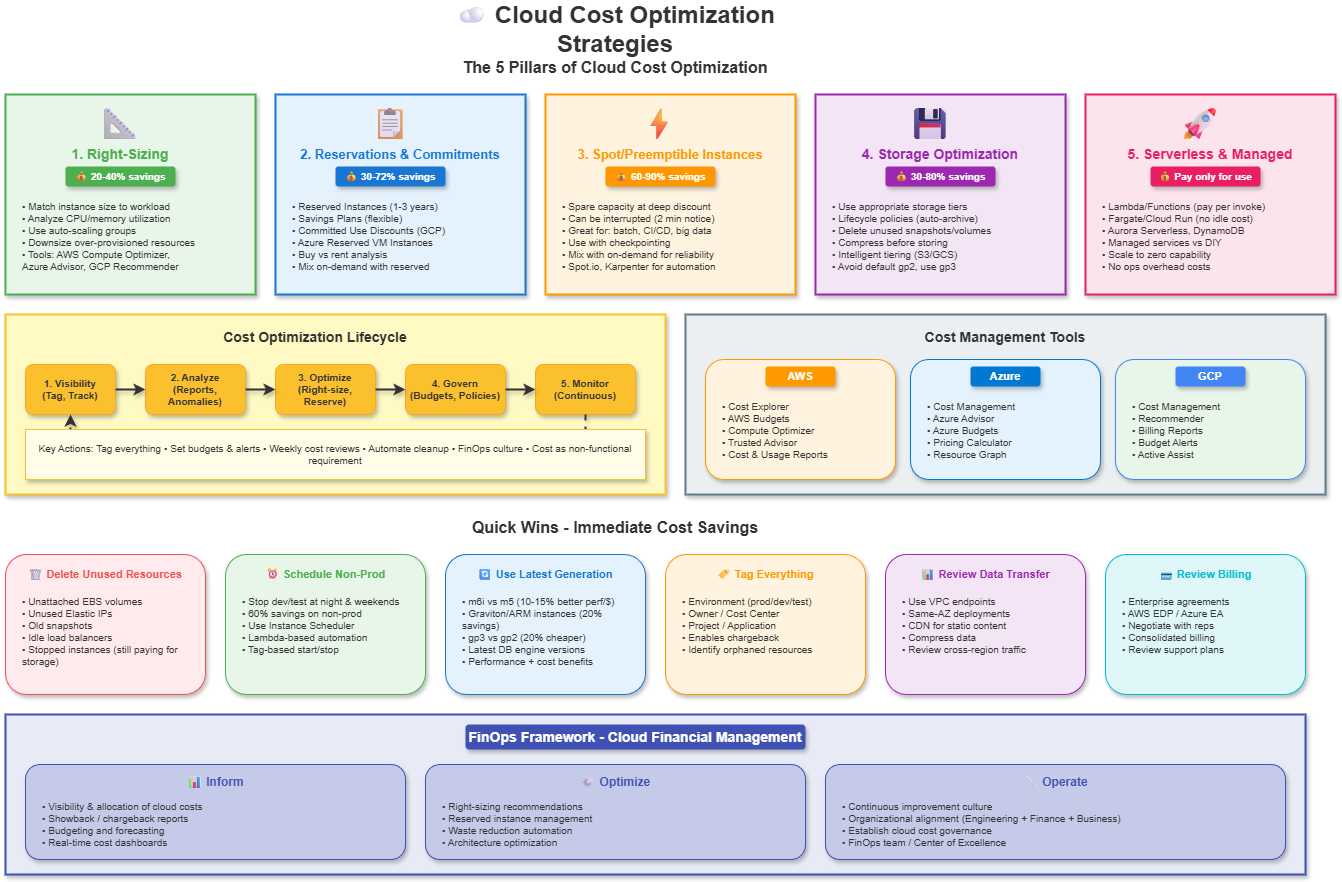

The diagram above was exported from draw.io. Its source (the exported page's mxGraphModel, read from the mxfile embedded in the PNG):
<mxGraphModel dx="1132" dy="466" grid="1" gridSize="10" guides="1" tooltips="1" connect="1" arrows="1" fold="1" page="1" pageScale="1" pageWidth="1400" pageHeight="900" math="0" shadow="0">
  <root>
    <mxCell id="0" />
    <mxCell id="1" parent="0" />
    <mxCell id="title" value="☁ Cloud Cost Optimization Strategies" style="text;html=1;strokeColor=none;fillColor=none;align=center;verticalAlign=middle;whiteSpace=wrap;rounded=0;fontSize=24;fontStyle=1;fontColor=#333333;" parent="1" vertex="1">
      <mxGeometry x="450" y="15" width="400" height="40" as="geometry" />
    </mxCell>
    <mxCell id="pillars-title" value="The 5 Pillars of Cloud Cost Optimization" style="text;html=1;strokeColor=none;fillColor=none;align=center;verticalAlign=middle;whiteSpace=wrap;rounded=0;fontSize=16;fontStyle=1;fontColor=#333333;" parent="1" vertex="1">
      <mxGeometry x="480" y="60" width="340" height="25" as="geometry" />
    </mxCell>
    <mxCell id="p1-box" value="" style="rounded=0;whiteSpace=wrap;html=1;fillColor=#E8F5E9;strokeColor=#4CAF50;strokeWidth=2;shadow=1;" parent="1" vertex="1">
      <mxGeometry x="40" y="100" width="250" height="200" as="geometry" />
    </mxCell>
    <mxCell id="p1-icon" value="📐" style="text;html=1;strokeColor=none;fillColor=none;align=center;verticalAlign=middle;whiteSpace=wrap;rounded=0;fontSize=32;" parent="1" vertex="1">
      <mxGeometry x="130" y="110" width="50" height="40" as="geometry" />
    </mxCell>
    <mxCell id="p1-title" value="1. Right-Sizing" style="text;html=1;strokeColor=none;fillColor=none;align=center;verticalAlign=middle;whiteSpace=wrap;rounded=0;fontSize=14;fontStyle=1;fontColor=#4CAF50;" parent="1" vertex="1">
      <mxGeometry x="85" y="150" width="140" height="20" as="geometry" />
    </mxCell>
    <mxCell id="p1-savings" value="💰 20-40% savings" style="text;html=1;strokeColor=none;fillColor=#4CAF50;align=center;verticalAlign=middle;whiteSpace=wrap;rounded=1;fontSize=10;fontStyle=1;fontColor=#FFFFFF;shadow=1;" parent="1" vertex="1">
      <mxGeometry x="100" y="172" width="110" height="20" as="geometry" />
    </mxCell>
    <mxCell id="p1-desc" value="• Match instance size to workload&#10;• Analyze CPU/memory utilization&#10;• Use auto-scaling groups&#10;• Downsize over-provisioned resources&#10;• Tools: AWS Compute Optimizer,&#10;  Azure Advisor, GCP Recommender" style="text;html=1;strokeColor=none;fillColor=none;align=left;verticalAlign=top;whiteSpace=wrap;rounded=0;fontSize=10;fontColor=#333333;" parent="1" vertex="1">
      <mxGeometry x="55" y="200" width="220" height="90" as="geometry" />
    </mxCell>
    <mxCell id="p2-box" value="" style="rounded=0;whiteSpace=wrap;html=1;fillColor=#E3F2FD;strokeColor=#1976D2;strokeWidth=2;shadow=1;" parent="1" vertex="1">
      <mxGeometry x="310" y="100" width="250" height="200" as="geometry" />
    </mxCell>
    <mxCell id="p2-icon" value="📋" style="text;html=1;strokeColor=none;fillColor=none;align=center;verticalAlign=middle;whiteSpace=wrap;rounded=0;fontSize=32;" parent="1" vertex="1">
      <mxGeometry x="400" y="110" width="50" height="40" as="geometry" />
    </mxCell>
    <mxCell id="p2-title" value="2. Reservations &amp; Commitments" style="text;html=1;strokeColor=none;fillColor=none;align=center;verticalAlign=middle;whiteSpace=wrap;rounded=0;fontSize=13;fontStyle=1;fontColor=#1976D2;" parent="1" vertex="1">
      <mxGeometry x="330" y="150" width="210" height="20" as="geometry" />
    </mxCell>
    <mxCell id="p2-savings" value="💰 30-72% savings" style="text;html=1;strokeColor=none;fillColor=#1976D2;align=center;verticalAlign=middle;whiteSpace=wrap;rounded=1;fontSize=10;fontStyle=1;fontColor=#FFFFFF;shadow=1;" parent="1" vertex="1">
      <mxGeometry x="370" y="172" width="110" height="20" as="geometry" />
    </mxCell>
    <mxCell id="p2-desc" value="• Reserved Instances (1-3 years)&#10;• Savings Plans (flexible)&#10;• Committed Use Discounts (GCP)&#10;• Azure Reserved VM Instances&#10;• Buy vs rent analysis&#10;• Mix on-demand with reserved" style="text;html=1;strokeColor=none;fillColor=none;align=left;verticalAlign=top;whiteSpace=wrap;rounded=0;fontSize=10;fontColor=#333333;" parent="1" vertex="1">
      <mxGeometry x="325" y="200" width="220" height="90" as="geometry" />
    </mxCell>
    <mxCell id="p3-box" value="" style="rounded=0;whiteSpace=wrap;html=1;fillColor=#FFF3E0;strokeColor=#FF9800;strokeWidth=2;shadow=1;" parent="1" vertex="1">
      <mxGeometry x="580" y="100" width="250" height="200" as="geometry" />
    </mxCell>
    <mxCell id="p3-icon" value="⚡" style="text;html=1;strokeColor=none;fillColor=none;align=center;verticalAlign=middle;whiteSpace=wrap;rounded=0;fontSize=32;" parent="1" vertex="1">
      <mxGeometry x="670" y="110" width="50" height="40" as="geometry" />
    </mxCell>
    <mxCell id="p3-title" value="3. Spot/Preemptible Instances" style="text;html=1;strokeColor=none;fillColor=none;align=center;verticalAlign=middle;whiteSpace=wrap;rounded=0;fontSize=13;fontStyle=1;fontColor=#FF9800;" parent="1" vertex="1">
      <mxGeometry x="600" y="150" width="210" height="20" as="geometry" />
    </mxCell>
    <mxCell id="p3-savings" value="💰 60-90% savings" style="text;html=1;strokeColor=none;fillColor=#FF9800;align=center;verticalAlign=middle;whiteSpace=wrap;rounded=1;fontSize=10;fontStyle=1;fontColor=#FFFFFF;shadow=1;" parent="1" vertex="1">
      <mxGeometry x="640" y="172" width="110" height="20" as="geometry" />
    </mxCell>
    <mxCell id="p3-desc" value="• Spare capacity at deep discount&#10;• Can be interrupted (2 min notice)&#10;• Great for: batch, CI/CD, big data&#10;• Use with checkpointing&#10;• Mix with on-demand for reliability&#10;• Spot.io, Karpenter for automation" style="text;html=1;strokeColor=none;fillColor=none;align=left;verticalAlign=top;whiteSpace=wrap;rounded=0;fontSize=10;fontColor=#333333;" parent="1" vertex="1">
      <mxGeometry x="595" y="200" width="220" height="90" as="geometry" />
    </mxCell>
    <mxCell id="p4-box" value="" style="rounded=0;whiteSpace=wrap;html=1;fillColor=#F3E5F5;strokeColor=#9C27B0;strokeWidth=2;shadow=1;" parent="1" vertex="1">
      <mxGeometry x="850" y="100" width="250" height="200" as="geometry" />
    </mxCell>
    <mxCell id="p4-icon" value="💾" style="text;html=1;strokeColor=none;fillColor=none;align=center;verticalAlign=middle;whiteSpace=wrap;rounded=0;fontSize=32;" parent="1" vertex="1">
      <mxGeometry x="940" y="110" width="50" height="40" as="geometry" />
    </mxCell>
    <mxCell id="p4-title" value="4. Storage Optimization" style="text;html=1;strokeColor=none;fillColor=none;align=center;verticalAlign=middle;whiteSpace=wrap;rounded=0;fontSize=14;fontStyle=1;fontColor=#9C27B0;" parent="1" vertex="1">
      <mxGeometry x="890" y="150" width="170" height="20" as="geometry" />
    </mxCell>
    <mxCell id="p4-savings" value="💰 30-80% savings" style="text;html=1;strokeColor=none;fillColor=#9C27B0;align=center;verticalAlign=middle;whiteSpace=wrap;rounded=1;fontSize=10;fontStyle=1;fontColor=#FFFFFF;shadow=1;" parent="1" vertex="1">
      <mxGeometry x="920" y="172" width="110" height="20" as="geometry" />
    </mxCell>
    <mxCell id="p4-desc" value="• Use appropriate storage tiers&#10;• Lifecycle policies (auto-archive)&#10;• Delete unused snapshots/volumes&#10;• Compress before storing&#10;• Intelligent tiering (S3/GCS)&#10;• Avoid default gp2, use gp3" style="text;html=1;strokeColor=none;fillColor=none;align=left;verticalAlign=top;whiteSpace=wrap;rounded=0;fontSize=10;fontColor=#333333;" parent="1" vertex="1">
      <mxGeometry x="865" y="200" width="220" height="90" as="geometry" />
    </mxCell>
    <mxCell id="p5-box" value="" style="rounded=0;whiteSpace=wrap;html=1;fillColor=#FCE4EC;strokeColor=#E91E63;strokeWidth=2;shadow=1;" parent="1" vertex="1">
      <mxGeometry x="1120" y="100" width="250" height="200" as="geometry" />
    </mxCell>
    <mxCell id="p5-icon" value="🚀" style="text;html=1;strokeColor=none;fillColor=none;align=center;verticalAlign=middle;whiteSpace=wrap;rounded=0;fontSize=32;" parent="1" vertex="1">
      <mxGeometry x="1210" y="110" width="50" height="40" as="geometry" />
    </mxCell>
    <mxCell id="p5-title" value="5. Serverless &amp; Managed" style="text;html=1;strokeColor=none;fillColor=none;align=center;verticalAlign=middle;whiteSpace=wrap;rounded=0;fontSize=14;fontStyle=1;fontColor=#E91E63;" parent="1" vertex="1">
      <mxGeometry x="1155" y="150" width="180" height="20" as="geometry" />
    </mxCell>
    <mxCell id="p5-savings" value="💰 Pay only for use" style="text;html=1;strokeColor=none;fillColor=#E91E63;align=center;verticalAlign=middle;whiteSpace=wrap;rounded=1;fontSize=10;fontStyle=1;fontColor=#FFFFFF;shadow=1;" parent="1" vertex="1">
      <mxGeometry x="1185" y="172" width="110" height="20" as="geometry" />
    </mxCell>
    <mxCell id="p5-desc" value="• Lambda/Functions (pay per invoke)&#10;• Fargate/Cloud Run (no idle cost)&#10;• Aurora Serverless, DynamoDB&#10;• Managed services vs DIY&#10;• Scale to zero capability&#10;• No ops overhead costs" style="text;html=1;strokeColor=none;fillColor=none;align=left;verticalAlign=top;whiteSpace=wrap;rounded=0;fontSize=10;fontColor=#333333;" parent="1" vertex="1">
      <mxGeometry x="1135" y="200" width="220" height="90" as="geometry" />
    </mxCell>
    <mxCell id="lifecycle-box" value="" style="rounded=0;whiteSpace=wrap;html=1;fillColor=#FFF9C4;strokeColor=#FBC02D;strokeWidth=2;shadow=1;" parent="1" vertex="1">
      <mxGeometry x="40" y="320" width="660" height="180" as="geometry" />
    </mxCell>
    <mxCell id="lifecycle-title" value="Cost Optimization Lifecycle" style="text;html=1;strokeColor=none;fillColor=none;align=center;verticalAlign=middle;whiteSpace=wrap;rounded=0;fontSize=14;fontStyle=1;fontColor=#333333;" parent="1" vertex="1">
      <mxGeometry x="250" y="330" width="200" height="25" as="geometry" />
    </mxCell>
    <mxCell id="step1" value="1. Visibility&#10;(Tag, Track)" style="rounded=1;whiteSpace=wrap;html=1;fillColor=#FBC02D;strokeColor=#F9A825;fontColor=#333333;fontSize=10;fontStyle=1;shadow=1;" parent="1" vertex="1">
      <mxGeometry x="60" y="370" width="90" height="50" as="geometry" />
    </mxCell>
    <mxCell id="step2" value="2. Analyze&#10;(Reports, Anomalies)" style="rounded=1;whiteSpace=wrap;html=1;fillColor=#FBC02D;strokeColor=#F9A825;fontColor=#333333;fontSize=10;fontStyle=1;shadow=1;" parent="1" vertex="1">
      <mxGeometry x="180" y="370" width="100" height="50" as="geometry" />
    </mxCell>
    <mxCell id="step3" value="3. Optimize&#10;(Right-size, Reserve)" style="rounded=1;whiteSpace=wrap;html=1;fillColor=#FBC02D;strokeColor=#F9A825;fontColor=#333333;fontSize=10;fontStyle=1;shadow=1;" parent="1" vertex="1">
      <mxGeometry x="310" y="370" width="100" height="50" as="geometry" />
    </mxCell>
    <mxCell id="step4" value="4. Govern&#10;(Budgets, Policies)" style="rounded=1;whiteSpace=wrap;html=1;fillColor=#FBC02D;strokeColor=#F9A825;fontColor=#333333;fontSize=10;fontStyle=1;shadow=1;" parent="1" vertex="1">
      <mxGeometry x="440" y="370" width="100" height="50" as="geometry" />
    </mxCell>
    <mxCell id="step5" value="5. Monitor&#10;(Continuous)" style="rounded=1;whiteSpace=wrap;html=1;fillColor=#FBC02D;strokeColor=#F9A825;fontColor=#333333;fontSize=10;fontStyle=1;shadow=1;" parent="1" vertex="1">
      <mxGeometry x="570" y="370" width="100" height="50" as="geometry" />
    </mxCell>
    <mxCell id="arr1" style="edgeStyle=orthogonalEdgeStyle;rounded=0;orthogonalLoop=1;jettySize=auto;html=1;strokeColor=#333333;strokeWidth=2;shadow=1;" parent="1" source="step1" target="step2" edge="1">
      <mxGeometry relative="1" as="geometry" />
    </mxCell>
    <mxCell id="arr2" style="edgeStyle=orthogonalEdgeStyle;rounded=0;orthogonalLoop=1;jettySize=auto;html=1;strokeColor=#333333;strokeWidth=2;shadow=1;" parent="1" source="step2" target="step3" edge="1">
      <mxGeometry relative="1" as="geometry" />
    </mxCell>
    <mxCell id="arr3" style="edgeStyle=orthogonalEdgeStyle;rounded=0;orthogonalLoop=1;jettySize=auto;html=1;strokeColor=#333333;strokeWidth=2;shadow=1;" parent="1" source="step3" target="step4" edge="1">
      <mxGeometry relative="1" as="geometry" />
    </mxCell>
    <mxCell id="arr4" style="edgeStyle=orthogonalEdgeStyle;rounded=0;orthogonalLoop=1;jettySize=auto;html=1;strokeColor=#333333;strokeWidth=2;shadow=1;" parent="1" source="step4" target="step5" edge="1">
      <mxGeometry relative="1" as="geometry" />
    </mxCell>
    <mxCell id="arr5" style="edgeStyle=orthogonalEdgeStyle;rounded=0;orthogonalLoop=1;jettySize=auto;html=1;strokeColor=#333333;strokeWidth=2;dashed=1;exitX=0.5;exitY=1;exitDx=0;exitDy=0;entryX=0.5;entryY=1;entryDx=0;entryDy=0;shadow=1;" parent="1" source="step5" target="step1" edge="1">
      <mxGeometry relative="1" as="geometry">
        <Array as="points">
          <mxPoint x="620" y="460" />
          <mxPoint x="105" y="460" />
        </Array>
      </mxGeometry>
    </mxCell>
    <mxCell id="actions-box" value="" style="rounded=0;whiteSpace=wrap;html=1;fillColor=#FFFDE7;strokeColor=#FBC02D;strokeWidth=1;shadow=1;" parent="1" vertex="1">
      <mxGeometry x="60" y="435" width="620" height="50" as="geometry" />
    </mxCell>
    <mxCell id="actions-content" value="Key Actions: Tag everything • Set budgets &amp; alerts • Weekly cost reviews • Automate cleanup • FinOps culture • Cost as non-functional requirement" style="text;html=1;strokeColor=none;fillColor=none;align=center;verticalAlign=middle;whiteSpace=wrap;rounded=0;fontSize=10;fontColor=#333333;" parent="1" vertex="1">
      <mxGeometry x="70" y="445" width="600" height="30" as="geometry" />
    </mxCell>
    <mxCell id="tools-box" value="" style="rounded=0;whiteSpace=wrap;html=1;fillColor=#ECEFF1;strokeColor=#607D8B;strokeWidth=2;shadow=1;" parent="1" vertex="1">
      <mxGeometry x="720" y="320" width="640" height="180" as="geometry" />
    </mxCell>
    <mxCell id="tools-title" value="Cost Management Tools" style="text;html=1;strokeColor=none;fillColor=none;align=center;verticalAlign=middle;whiteSpace=wrap;rounded=0;fontSize=14;fontStyle=1;fontColor=#333333;" parent="1" vertex="1">
      <mxGeometry x="940" y="330" width="200" height="25" as="geometry" />
    </mxCell>
    <mxCell id="aws-tools" value="" style="rounded=1;whiteSpace=wrap;html=1;fillColor=#FFF3E0;strokeColor=#FF9900;strokeWidth=1;shadow=1;" parent="1" vertex="1">
      <mxGeometry x="740" y="365" width="190" height="120" as="geometry" />
    </mxCell>
    <mxCell id="aws-tools-title" value="AWS" style="text;html=1;strokeColor=none;fillColor=#FF9900;align=center;verticalAlign=middle;whiteSpace=wrap;rounded=1;fontSize=11;fontStyle=1;fontColor=#FFFFFF;shadow=1;" parent="1" vertex="1">
      <mxGeometry x="800" y="372" width="70" height="20" as="geometry" />
    </mxCell>
    <mxCell id="aws-tools-content" value="• Cost Explorer&#10;• AWS Budgets&#10;• Compute Optimizer&#10;• Trusted Advisor&#10;• Cost &amp; Usage Reports" style="text;html=1;strokeColor=none;fillColor=none;align=left;verticalAlign=top;whiteSpace=wrap;rounded=0;fontSize=10;fontColor=#333333;" parent="1" vertex="1">
      <mxGeometry x="755" y="400" width="160" height="80" as="geometry" />
    </mxCell>
    <mxCell id="azure-tools" value="" style="rounded=1;whiteSpace=wrap;html=1;fillColor=#E3F2FD;strokeColor=#0078D4;strokeWidth=1;shadow=1;" parent="1" vertex="1">
      <mxGeometry x="945" y="365" width="190" height="120" as="geometry" />
    </mxCell>
    <mxCell id="azure-tools-title" value="Azure" style="text;html=1;strokeColor=none;fillColor=#0078D4;align=center;verticalAlign=middle;whiteSpace=wrap;rounded=1;fontSize=11;fontStyle=1;fontColor=#FFFFFF;shadow=1;" parent="1" vertex="1">
      <mxGeometry x="1005" y="372" width="70" height="20" as="geometry" />
    </mxCell>
    <mxCell id="azure-tools-content" value="• Cost Management&#10;• Azure Advisor&#10;• Azure Budgets&#10;• Pricing Calculator&#10;• Resource Graph" style="text;html=1;strokeColor=none;fillColor=none;align=left;verticalAlign=top;whiteSpace=wrap;rounded=0;fontSize=10;fontColor=#333333;" parent="1" vertex="1">
      <mxGeometry x="960" y="400" width="160" height="80" as="geometry" />
    </mxCell>
    <mxCell id="gcp-tools" value="" style="rounded=1;whiteSpace=wrap;html=1;fillColor=#E8F5E9;strokeColor=#4285F4;strokeWidth=1;shadow=1;" parent="1" vertex="1">
      <mxGeometry x="1150" y="365" width="190" height="120" as="geometry" />
    </mxCell>
    <mxCell id="gcp-tools-title" value="GCP" style="text;html=1;strokeColor=none;fillColor=#4285F4;align=center;verticalAlign=middle;whiteSpace=wrap;rounded=1;fontSize=11;fontStyle=1;fontColor=#FFFFFF;shadow=1;" parent="1" vertex="1">
      <mxGeometry x="1210" y="372" width="70" height="20" as="geometry" />
    </mxCell>
    <mxCell id="gcp-tools-content" value="• Cost Management&#10;• Recommender&#10;• Billing Reports&#10;• Budget Alerts&#10;• Active Assist" style="text;html=1;strokeColor=none;fillColor=none;align=left;verticalAlign=top;whiteSpace=wrap;rounded=0;fontSize=10;fontColor=#333333;" parent="1" vertex="1">
      <mxGeometry x="1165" y="400" width="160" height="80" as="geometry" />
    </mxCell>
    <mxCell id="quickwins-title" value="Quick Wins - Immediate Cost Savings" style="text;html=1;strokeColor=none;fillColor=none;align=center;verticalAlign=middle;whiteSpace=wrap;rounded=0;fontSize=16;fontStyle=1;fontColor=#333333;" parent="1" vertex="1">
      <mxGeometry x="480" y="520" width="340" height="25" as="geometry" />
    </mxCell>
    <mxCell id="qw1" value="" style="rounded=1;whiteSpace=wrap;html=1;fillColor=#FFEBEE;strokeColor=#EF5350;strokeWidth=1;shadow=1;" parent="1" vertex="1">
      <mxGeometry x="40" y="560" width="200" height="140" as="geometry" />
    </mxCell>
    <mxCell id="qw1-title" value="🗑 Delete Unused Resources" style="text;html=1;strokeColor=none;fillColor=none;align=center;verticalAlign=middle;whiteSpace=wrap;rounded=0;fontSize=11;fontStyle=1;fontColor=#EF5350;" parent="1" vertex="1">
      <mxGeometry x="55" y="570" width="170" height="20" as="geometry" />
    </mxCell>
    <mxCell id="qw1-content" value="• Unattached EBS volumes&#10;• Unused Elastic IPs&#10;• Old snapshots&#10;• Idle load balancers&#10;• Stopped instances (still paying for storage)" style="text;html=1;strokeColor=none;fillColor=none;align=left;verticalAlign=top;whiteSpace=wrap;rounded=0;fontSize=10;fontColor=#333333;" parent="1" vertex="1">
      <mxGeometry x="55" y="595" width="170" height="95" as="geometry" />
    </mxCell>
    <mxCell id="qw2" value="" style="rounded=1;whiteSpace=wrap;html=1;fillColor=#E8F5E9;strokeColor=#4CAF50;strokeWidth=1;shadow=1;" parent="1" vertex="1">
      <mxGeometry x="260" y="560" width="200" height="140" as="geometry" />
    </mxCell>
    <mxCell id="qw2-title" value="⏰ Schedule Non-Prod" style="text;html=1;strokeColor=none;fillColor=none;align=center;verticalAlign=middle;whiteSpace=wrap;rounded=0;fontSize=11;fontStyle=1;fontColor=#4CAF50;" parent="1" vertex="1">
      <mxGeometry x="290" y="570" width="140" height="20" as="geometry" />
    </mxCell>
    <mxCell id="qw2-content" value="• Stop dev/test at night &amp; weekends&#10;• 60% savings on non-prod&#10;• Use Instance Scheduler&#10;• Lambda-based automation&#10;• Tag-based start/stop" style="text;html=1;strokeColor=none;fillColor=none;align=left;verticalAlign=top;whiteSpace=wrap;rounded=0;fontSize=10;fontColor=#333333;" parent="1" vertex="1">
      <mxGeometry x="275" y="595" width="170" height="95" as="geometry" />
    </mxCell>
    <mxCell id="qw3" value="" style="rounded=1;whiteSpace=wrap;html=1;fillColor=#E3F2FD;strokeColor=#1976D2;strokeWidth=1;shadow=1;" parent="1" vertex="1">
      <mxGeometry x="480" y="560" width="200" height="140" as="geometry" />
    </mxCell>
    <mxCell id="qw3-title" value="🔄 Use Latest Generation" style="text;html=1;strokeColor=none;fillColor=none;align=center;verticalAlign=middle;whiteSpace=wrap;rounded=0;fontSize=11;fontStyle=1;fontColor=#1976D2;" parent="1" vertex="1">
      <mxGeometry x="510" y="570" width="140" height="20" as="geometry" />
    </mxCell>
    <mxCell id="qw3-content" value="• m6i vs m5 (10-15% better perf/$)&#10;• Graviton/ARM instances (20% savings)&#10;• gp3 vs gp2 (20% cheaper)&#10;• Latest DB engine versions&#10;• Performance + cost benefits" style="text;html=1;strokeColor=none;fillColor=none;align=left;verticalAlign=top;whiteSpace=wrap;rounded=0;fontSize=10;fontColor=#333333;" parent="1" vertex="1">
      <mxGeometry x="495" y="595" width="170" height="95" as="geometry" />
    </mxCell>
    <mxCell id="qw4" value="" style="rounded=1;whiteSpace=wrap;html=1;fillColor=#FFF3E0;strokeColor=#FF9800;strokeWidth=1;shadow=1;" parent="1" vertex="1">
      <mxGeometry x="700" y="560" width="200" height="140" as="geometry" />
    </mxCell>
    <mxCell id="qw4-title" value="🏷 Tag Everything" style="text;html=1;strokeColor=none;fillColor=none;align=center;verticalAlign=middle;whiteSpace=wrap;rounded=0;fontSize=11;fontStyle=1;fontColor=#FF9800;" parent="1" vertex="1">
      <mxGeometry x="730" y="570" width="140" height="20" as="geometry" />
    </mxCell>
    <mxCell id="qw4-content" value="• Environment (prod/dev/test)&#10;• Owner / Cost Center&#10;• Project / Application&#10;• Enables chargeback&#10;• Identify orphaned resources" style="text;html=1;strokeColor=none;fillColor=none;align=left;verticalAlign=top;whiteSpace=wrap;rounded=0;fontSize=10;fontColor=#333333;" parent="1" vertex="1">
      <mxGeometry x="715" y="595" width="170" height="95" as="geometry" />
    </mxCell>
    <mxCell id="qw5" value="" style="rounded=1;whiteSpace=wrap;html=1;fillColor=#F3E5F5;strokeColor=#9C27B0;strokeWidth=1;shadow=1;" parent="1" vertex="1">
      <mxGeometry x="920" y="560" width="200" height="140" as="geometry" />
    </mxCell>
    <mxCell id="qw5-title" value="📊 Review Data Transfer" style="text;html=1;strokeColor=none;fillColor=none;align=center;verticalAlign=middle;whiteSpace=wrap;rounded=0;fontSize=11;fontStyle=1;fontColor=#9C27B0;" parent="1" vertex="1">
      <mxGeometry x="950" y="570" width="140" height="20" as="geometry" />
    </mxCell>
    <mxCell id="qw5-content" value="• Use VPC endpoints&#10;• Same-AZ deployments&#10;• CDN for static content&#10;• Compress data&#10;• Review cross-region traffic" style="text;html=1;strokeColor=none;fillColor=none;align=left;verticalAlign=top;whiteSpace=wrap;rounded=0;fontSize=10;fontColor=#333333;" parent="1" vertex="1">
      <mxGeometry x="935" y="595" width="170" height="95" as="geometry" />
    </mxCell>
    <mxCell id="qw6" value="" style="rounded=1;whiteSpace=wrap;html=1;fillColor=#E0F7FA;strokeColor=#00BCD4;strokeWidth=1;shadow=1;" parent="1" vertex="1">
      <mxGeometry x="1140" y="560" width="200" height="140" as="geometry" />
    </mxCell>
    <mxCell id="qw6-title" value="💳 Review Billing" style="text;html=1;strokeColor=none;fillColor=none;align=center;verticalAlign=middle;whiteSpace=wrap;rounded=0;fontSize=11;fontStyle=1;fontColor=#00BCD4;" parent="1" vertex="1">
      <mxGeometry x="1170" y="570" width="140" height="20" as="geometry" />
    </mxCell>
    <mxCell id="qw6-content" value="• Enterprise agreements&#10;• AWS EDP / Azure EA&#10;• Negotiate with reps&#10;• Consolidated billing&#10;• Review support plans" style="text;html=1;strokeColor=none;fillColor=none;align=left;verticalAlign=top;whiteSpace=wrap;rounded=0;fontSize=10;fontColor=#333333;" parent="1" vertex="1">
      <mxGeometry x="1155" y="595" width="170" height="95" as="geometry" />
    </mxCell>
    <mxCell id="finops-box" value="" style="rounded=0;whiteSpace=wrap;html=1;fillColor=#E8EAF6;strokeColor=#3F51B5;strokeWidth=2;shadow=1;" parent="1" vertex="1">
      <mxGeometry x="40" y="720" width="1300" height="160" as="geometry" />
    </mxCell>
    <mxCell id="finops-title" value="FinOps Framework - Cloud Financial Management" style="text;html=1;strokeColor=none;fillColor=#3F51B5;align=center;verticalAlign=middle;whiteSpace=wrap;rounded=1;fontSize=14;fontStyle=1;fontColor=#FFFFFF;shadow=1;" parent="1" vertex="1">
      <mxGeometry x="500" y="730" width="340" height="25" as="geometry" />
    </mxCell>
    <mxCell id="finops-inform" value="" style="rounded=1;whiteSpace=wrap;html=1;fillColor=#C5CAE9;strokeColor=#3F51B5;strokeWidth=1;shadow=1;" parent="1" vertex="1">
      <mxGeometry x="60" y="770" width="380" height="95" as="geometry" />
    </mxCell>
    <mxCell id="inform-title" value="📊 Inform" style="text;html=1;strokeColor=none;fillColor=none;align=center;verticalAlign=middle;whiteSpace=wrap;rounded=0;fontSize=12;fontStyle=1;fontColor=#3F51B5;" parent="1" vertex="1">
      <mxGeometry x="210" y="778" width="80" height="20" as="geometry" />
    </mxCell>
    <mxCell id="inform-content" value="• Visibility &amp; allocation of cloud costs&#10;• Showback / chargeback reports&#10;• Budgeting and forecasting&#10;• Real-time cost dashboards" style="text;html=1;strokeColor=none;fillColor=none;align=left;verticalAlign=top;whiteSpace=wrap;rounded=0;fontSize=10;fontColor=#333333;" parent="1" vertex="1">
      <mxGeometry x="75" y="800" width="350" height="60" as="geometry" />
    </mxCell>
    <mxCell id="finops-optimize" value="" style="rounded=1;whiteSpace=wrap;html=1;fillColor=#C5CAE9;strokeColor=#3F51B5;strokeWidth=1;shadow=1;" parent="1" vertex="1">
      <mxGeometry x="460" y="770" width="380" height="95" as="geometry" />
    </mxCell>
    <mxCell id="optimize-title" value="⚙ Optimize" style="text;html=1;strokeColor=none;fillColor=none;align=center;verticalAlign=middle;whiteSpace=wrap;rounded=0;fontSize=12;fontStyle=1;fontColor=#3F51B5;" parent="1" vertex="1">
      <mxGeometry x="600" y="778" width="100" height="20" as="geometry" />
    </mxCell>
    <mxCell id="optimize-content" value="• Right-sizing recommendations&#10;• Reserved instance management&#10;• Waste reduction automation&#10;• Architecture optimization" style="text;html=1;strokeColor=none;fillColor=none;align=left;verticalAlign=top;whiteSpace=wrap;rounded=0;fontSize=10;fontColor=#333333;" parent="1" vertex="1">
      <mxGeometry x="475" y="800" width="350" height="60" as="geometry" />
    </mxCell>
    <mxCell id="finops-operate" value="" style="rounded=1;whiteSpace=wrap;html=1;fillColor=#C5CAE9;strokeColor=#3F51B5;strokeWidth=1;shadow=1;" parent="1" vertex="1">
      <mxGeometry x="860" y="770" width="460" height="95" as="geometry" />
    </mxCell>
    <mxCell id="operate-title" value="🔧 Operate" style="text;html=1;strokeColor=none;fillColor=none;align=center;verticalAlign=middle;whiteSpace=wrap;rounded=0;fontSize=12;fontStyle=1;fontColor=#3F51B5;" parent="1" vertex="1">
      <mxGeometry x="1050" y="778" width="80" height="20" as="geometry" />
    </mxCell>
    <mxCell id="operate-content" value="• Continuous improvement culture&#10;• Organizational alignment (Engineering + Finance + Business)&#10;• Establish cloud cost governance&#10;• FinOps team / Center of Excellence" style="text;html=1;strokeColor=none;fillColor=none;align=left;verticalAlign=top;whiteSpace=wrap;rounded=0;fontSize=10;fontColor=#333333;" parent="1" vertex="1">
      <mxGeometry x="875" y="800" width="430" height="60" as="geometry" />
    </mxCell>
  </root>
</mxGraphModel>